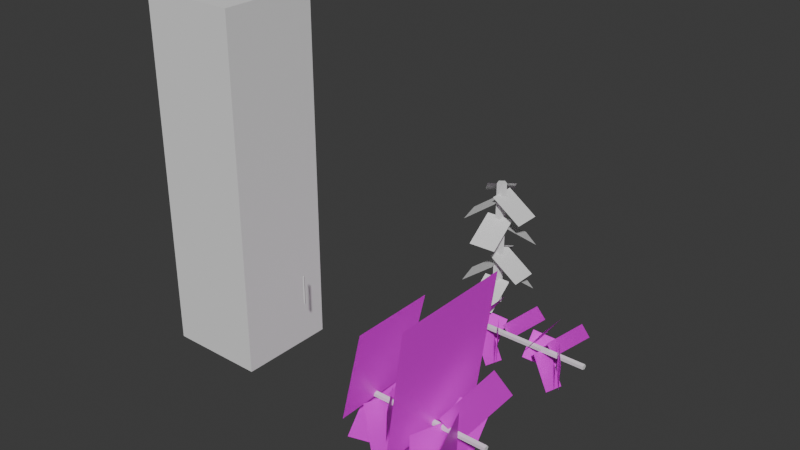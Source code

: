 # Source: VineSplineMesh_UVs_3.blend  (saved by Blender 4.2.66; exported with 4.5.12 LTS)
import bpy
from mathutils import Matrix  # noqa: F401  (used for matrix-valued properties, if any)

bpy.ops.wm.read_factory_settings(use_empty=True)
scene = bpy.context.scene
scene.name = 'Scene'

# ---- collections
col_collection = bpy.data.collections.new('Collection'); scene.collection.children.link(col_collection)

# ---- images (referenced by path relative to the original .blend; pixels are not part of the script)
import os
ASSET_DIR = os.environ.get("B2B_ASSET_DIR", "")  # directory of the original .blend (textures are referenced by path, not embedded)
HERE = os.path.dirname(os.path.abspath(__file__))  # packed textures are extracted next to this script under _unpacked/

def load_image(name, relpath, width, height, colorspace="sRGB"):
    """Load a texture the original file referenced (path relative to the .blend, or extracted next to this script)."""
    p = next((c for c in (os.path.join(HERE, relpath), os.path.join(ASSET_DIR, relpath)) if relpath and os.path.exists(c)), "")
    if p:
        img = bpy.data.images.load(p, check_existing=True)
        img.name = name
    else:  # same state as the original file: an image datablock whose file is absent (Cycles renders it pink)
        img = bpy.data.images.new(name, width, height)
        img.source = "FILE"
        img.filepath = "//" + (relpath or name)
    img.colorspace_settings.name = colorspace
    return img
img_vinetexture_png = load_image('VineTexture.png', 'VineTexture.png', 1024, 1024, 'sRGB')

# ---- materials (node trees are filled in below, after node groups)
mat_material = bpy.data.materials.new('Material')
mat_material_001 = bpy.data.materials.new('Material.001')

# ---- material node trees
mat_material.use_nodes = True; mat_material.node_tree.nodes.clear()
_N = mat_material.node_tree.nodes; _L = mat_material.node_tree.links
n0 = _N.new('ShaderNodeBsdfPrincipled'); n0.name = 'Principled BSDF'; n0.location = (48, 271)
n1 = _N.new('ShaderNodeOutputMaterial'); n1.name = 'Material Output'; n1.location = (338, 271)
n2 = _N.new('ShaderNodeTexImage'); n2.name = 'Image Texture'; n2.location = (-395, 303)
n2.image = img_vinetexture_png
_L.new(n0.outputs[0], n1.inputs[0])
_L.new(n2.outputs[0], n0.inputs[0])
_L.new(n2.outputs[1], n0.inputs[4])
n1.is_active_output = True
mat_material_001.use_nodes = True; mat_material_001.node_tree.nodes.clear()
_N = mat_material_001.node_tree.nodes; _L = mat_material_001.node_tree.links
n0 = _N.new('ShaderNodeBsdfPrincipled'); n0.name = 'Principled BSDF'; n0.location = (10, 300)
n1 = _N.new('ShaderNodeOutputMaterial'); n1.name = 'Material Output'; n1.location = (300, 300)
_L.new(n0.outputs[0], n1.inputs[0])
n1.is_active_output = True

# ---- world
world_world = bpy.data.worlds.new('World'); scene.world = world_world
world_world.use_nodes = True; world_world.node_tree.nodes.clear()
_N = world_world.node_tree.nodes; _L = world_world.node_tree.links
n0 = _N.new('ShaderNodeOutputWorld'); n0.name = 'World Output'; n0.location = (300, 300)
n1 = _N.new('ShaderNodeBackground'); n1.name = 'Background'; n1.location = (10, 300)
n1.inputs[0].default_value = (0.05088, 0.05088, 0.05088, 1.0)
_L.new(n1.outputs[0], n0.inputs[0])
n0.is_active_output = True
world_world.color = (0.05088, 0.05088, 0.05088)
world_world.sun_shadow_jitter_overblur = 0.0

# ---- meshes
me_cylinder_001 = bpy.data.meshes.new('Cylinder.001')
me_cylinder_001.from_pydata([(0.0, 0.005, -0.225), (0.0, 0.005, 0.225), (0.00433, -0.0025, -0.225), (0.00433, -0.0025, 0.225), (-0.00433, -0.0025, -0.225), (-0.00433, -0.0025, 0.225)], [], [(0, 1, 3, 2), (2, 3, 5, 4), (3, 1, 5), (4, 5, 1, 0), (0, 2, 4)])
_uv = me_cylinder_001.uv_layers.new(name='UVMap')
_uv.uv.foreach_set('vector', [1.0, 0.5, 1.0, 1.0, 0.6667, 1.0, 0.6667, 0.5, 0.6667, 0.5, 0.6667, 1.0, 0.3333, 1.0, 0.3333, 0.5, 0.4578, 0.13, 0.25, 0.49, 0.04215, 0.13, 0.3333, 0.5, 0.3333, 1.0, -5.96e-08, 1.0, -5.96e-08, 0.5, 0.75, 0.49, 0.9578, 0.13, 0.5422, 0.13])
me_cylinder_001.update()
me_plane_010 = bpy.data.meshes.new('Plane.010')
me_plane_010.from_pydata([(0.0111, -0.01077, -0.4932), (0.02885, 0.02207, -0.6073), (-0.01139, 0.01084, -0.4932), (0.006369, 0.04368, -0.6073), (0.0002331, 0.002098, -0.6969), (0.0002331, 0.002098, 0.003105), (0.001656, 0.0006483, -0.6969), (0.001656, 0.0006483, 0.003104), (0.001113, -0.001697, -0.6969), (0.001113, -0.001697, 0.003104), (-0.0006464, -0.001697, -0.6969), (-0.0006464, -0.001697, 0.003105), (-0.00119, 0.0006483, -0.6969), (-0.00119, 0.0006483, 0.003105), (-0.001588, -0.03015, -0.05284), (0.04795, -0.03015, -0.1669), (-0.001588, 0.03015, -0.05284), (0.04795, 0.03015, -0.1669), (0.01904, 0.01963, -0.004232), (-0.01292, 0.07503, -0.1183), (-0.01889, -0.01927, -0.004232), (-0.05085, 0.03612, -0.1183), (-0.003688, 0.01285, -0.08613), (-0.02752, 0.003898, -0.2002), (0.002441, -0.01616, -0.08613), (-0.02139, -0.02511, -0.2002), (-0.006783, -0.001222, -0.164), (-0.006034, -0.02481, -0.2781), (0.009367, -0.0003106, -0.164), (0.01012, -0.0239, -0.2781), (0.01413, -0.01466, -0.23), (0.0366, 0.02688, -0.344), (-0.01431, 0.01268, -0.23), (0.008152, 0.05423, -0.344), (0.01239, 0.01074, -0.3625), (-0.00857, 0.04708, -0.4765), (-0.01249, -0.01477, -0.3625), (-0.03345, 0.02156, -0.4765), (-0.003032, 0.02598, -0.4518), (-0.04994, 0.00836, -0.5658), (0.00903, -0.03112, -0.4518), (-0.03788, -0.04873, -0.5658), (-0.003227, -0.04444, -0.3988), (0.06845, -0.04444, -0.4968), (-0.003227, 0.04281, -0.3988), (0.06845, 0.04281, -0.4968), (-0.01359, -0.002621, -0.5499), (-0.01235, -0.04163, -0.6639), (0.01312, -0.001114, -0.5499), (0.01435, -0.04012, -0.6639), (0.0002331, 0.002098, -0.6191), (0.0002331, 0.002098, -0.5413), (0.0002331, 0.002098, -0.4636), (0.0002331, 0.002098, -0.3858), (0.0002331, 0.002098, -0.308), (0.0002331, 0.002098, -0.2302), (0.0002331, 0.002098, -0.1525), (0.0002331, 0.002098, -0.07467), (0.001656, 0.0006483, -0.07467), (0.001656, 0.0006483, -0.1525), (0.001656, 0.0006483, -0.2302), (0.001656, 0.0006483, -0.308), (0.001656, 0.0006483, -0.3858), (0.001656, 0.0006483, -0.4636), (0.001656, 0.0006483, -0.5413), (0.001656, 0.0006483, -0.6191), (0.001113, -0.001697, -0.07467), (0.001113, -0.001697, -0.1525), (0.001113, -0.001697, -0.2302), (0.001113, -0.001697, -0.308), (0.001113, -0.001697, -0.3858), (0.001113, -0.001697, -0.4636), (0.001113, -0.001697, -0.5413), (0.001113, -0.001697, -0.6191), (-0.0006464, -0.001697, -0.07467), (-0.0006464, -0.001697, -0.1525), (-0.0006464, -0.001697, -0.2302), (-0.0006464, -0.001697, -0.308), (-0.0006464, -0.001697, -0.3858), (-0.0006464, -0.001697, -0.4636), (-0.0006464, -0.001697, -0.5413), (-0.0006464, -0.001697, -0.6191), (-0.00119, 0.0006483, -0.07467), (-0.00119, 0.0006483, -0.1525), (-0.00119, 0.0006483, -0.2302), (-0.00119, 0.0006483, -0.308), (-0.00119, 0.0006483, -0.3858), (-0.00119, 0.0006483, -0.4636), (-0.00119, 0.0006483, -0.5413), (-0.00119, 0.0006483, -0.6191)], [], [(0, 1, 3, 2), (57, 5, 7, 58), (58, 7, 9, 66), (66, 9, 11, 74), (7, 5, 13, 11, 9), (74, 11, 13, 82), (82, 13, 5, 57), (4, 6, 8, 10, 12), (14, 15, 17, 16), (18, 19, 21, 20), (22, 23, 25, 24), (26, 27, 29, 28), (30, 31, 33, 32), (34, 35, 37, 36), (38, 39, 41, 40), (42, 43, 45, 44), (46, 47, 49, 48), (12, 89, 50, 4), (89, 88, 51, 50), (88, 87, 52, 51), (87, 86, 53, 52), (86, 85, 54, 53), (85, 84, 55, 54), (84, 83, 56, 55), (83, 82, 57, 56), (10, 81, 89, 12), (81, 80, 88, 89), (80, 79, 87, 88), (79, 78, 86, 87), (78, 77, 85, 86), (77, 76, 84, 85), (76, 75, 83, 84), (75, 74, 82, 83), (8, 73, 81, 10), (73, 72, 80, 81), (72, 71, 79, 80), (71, 70, 78, 79), (70, 69, 77, 78), (69, 68, 76, 77), (68, 67, 75, 76), (67, 66, 74, 75), (6, 65, 73, 8), (65, 64, 72, 73), (64, 63, 71, 72), (63, 62, 70, 71), (62, 61, 69, 70), (61, 60, 68, 69), (60, 59, 67, 68), (59, 58, 66, 67), (4, 50, 65, 6), (50, 51, 64, 65), (51, 52, 63, 64), (52, 53, 62, 63), (53, 54, 61, 62), (54, 55, 60, 61), (55, 56, 59, 60), (56, 57, 58, 59)])
me_plane_010.polygons.foreach_set('material_index', [0, 0, 1, 1, 1, 1, 1, 1, 0, 0, 0, 0, 0, 0, 0, 0, 0, 1, 1, 1, 1, 1, 1, 1, 1, 1, 1, 1, 1, 1, 1, 1, 1, 1, 1, 1, 1, 1, 1, 1, 1, 1, 1, 1, 1, 1, 1, 1, 1, 0, 0, 0, 0, 0, 0, 0, 0])
_uv = me_plane_010.uv_layers.new(name='UVMap')
_uv.uv.foreach_set('vector', [1.0, -5.96e-08, 1.0, 1.0, 0.0, 1.0, -5.96e-08, 0.0, 0.3314, 0.8109, 0.3314, 0.8923, 0.2984, 0.8923, 0.2984, 0.8109, 0.2984, 0.8109, 0.2984, 0.8923, 0.2654, 0.8923, 0.2654, 0.8109, 0.2654, 0.8109, 0.2654, 0.8923, 0.2324, 0.8923, 0.2324, 0.8109, 0.1692, 0.9084, 0.1143, 0.9483, 0.05938, 0.9084, 0.08036, 0.8439, 0.1482, 0.8439, 0.2324, 0.8109, 0.2324, 0.8923, 0.1993, 0.8923, 0.1993, 0.8109, 0.1993, 0.8109, 0.1993, 0.8923, 0.1663, 0.8923, 0.1663, 0.8109, 0.2346, 0.9483, 0.2895, 0.9084, 0.2686, 0.8439, 0.2007, 0.8439, 0.1797, 0.9084, 1.0, -5.96e-08, 1.0, 1.0, 0.0, 1.0, -5.96e-08, 0.0, 1.0, -5.96e-08, 1.0, 1.0, 0.0, 1.0, -5.96e-08, 0.0, 0.999, -0.001037, 1.001, 0.999, 0.001039, 1.001, -0.001037, 0.001039, 1.0, -5.96e-08, 1.0, 1.0, 0.0, 1.0, -5.96e-08, 2.98e-08, 1.0, -5.96e-08, 1.0, 1.0, 0.0, 1.0, -5.96e-08, 2.98e-08, 1.0, -5.96e-08, 1.0, 1.0, 0.0, 1.0, -5.96e-08, 0.0, 1.0, -5.96e-08, 1.0, 1.0, 0.0, 1.0, -5.96e-08, 0.0, 1.0, -5.96e-08, 1.0, 1.0, 0.0, 1.0, -5.96e-08, 0.0, 1.0, -5.96e-08, 1.0, 1.0, 0.0, 1.0, -5.96e-08, 0.0, 0.1993, 0.1597, 0.1993, 0.2411, 0.1663, 0.2411, 0.1663, 0.1597, 0.1993, 0.2411, 0.1993, 0.3225, 0.1663, 0.3225, 0.1663, 0.2411, 0.1993, 0.3225, 0.1993, 0.4039, 0.1663, 0.4039, 0.1663, 0.3225, 0.1993, 0.4039, 0.1993, 0.4853, 0.1663, 0.4853, 0.1663, 0.4039, 0.1993, 0.4853, 0.1993, 0.5667, 0.1663, 0.5667, 0.1663, 0.4853, 0.1993, 0.5667, 0.1993, 0.6481, 0.1663, 0.6481, 0.1663, 0.5667, 0.1993, 0.6481, 0.1993, 0.7295, 0.1663, 0.7295, 0.1663, 0.6481, 0.1993, 0.7295, 0.1993, 0.8109, 0.1663, 0.8109, 0.1663, 0.7295, 0.2324, 0.1597, 0.2324, 0.2411, 0.1993, 0.2411, 0.1993, 0.1597, 0.2324, 0.2411, 0.2324, 0.3225, 0.1993, 0.3225, 0.1993, 0.2411, 0.2324, 0.3225, 0.2324, 0.4039, 0.1993, 0.4039, 0.1993, 0.3225, 0.2324, 0.4039, 0.2324, 0.4853, 0.1993, 0.4853, 0.1993, 0.4039, 0.2324, 0.4853, 0.2324, 0.5667, 0.1993, 0.5667, 0.1993, 0.4853, 0.2324, 0.5667, 0.2324, 0.6481, 0.1993, 0.6481, 0.1993, 0.5667, 0.2324, 0.6481, 0.2324, 0.7295, 0.1993, 0.7295, 0.1993, 0.6481, 0.2324, 0.7295, 0.2324, 0.8109, 0.1993, 0.8109, 0.1993, 0.7295, 0.2654, 0.1597, 0.2654, 0.2411, 0.2324, 0.2411, 0.2324, 0.1597, 0.2654, 0.2411, 0.2654, 0.3225, 0.2324, 0.3225, 0.2324, 0.2411, 0.2654, 0.3225, 0.2654, 0.4039, 0.2324, 0.4039, 0.2324, 0.3225, 0.2654, 0.4039, 0.2654, 0.4853, 0.2324, 0.4853, 0.2324, 0.4039, 0.2654, 0.4853, 0.2654, 0.5667, 0.2324, 0.5667, 0.2324, 0.4853, 0.2654, 0.5667, 0.2654, 0.6481, 0.2324, 0.6481, 0.2324, 0.5667, 0.2654, 0.6481, 0.2654, 0.7295, 0.2324, 0.7295, 0.2324, 0.6481, 0.2654, 0.7295, 0.2654, 0.8109, 0.2324, 0.8109, 0.2324, 0.7295, 0.2984, 0.1597, 0.2984, 0.2411, 0.2654, 0.2411, 0.2654, 0.1597, 0.2984, 0.2411, 0.2984, 0.3225, 0.2654, 0.3225, 0.2654, 0.2411, 0.2984, 0.3225, 0.2984, 0.4039, 0.2654, 0.4039, 0.2654, 0.3225, 0.2984, 0.4039, 0.2984, 0.4853, 0.2654, 0.4853, 0.2654, 0.4039, 0.2984, 0.4853, 0.2984, 0.5667, 0.2654, 0.5667, 0.2654, 0.4853, 0.2984, 0.5667, 0.2984, 0.6481, 0.2654, 0.6481, 0.2654, 0.5667, 0.2984, 0.6481, 0.2984, 0.7295, 0.2654, 0.7295, 0.2654, 0.6481, 0.2984, 0.7295, 0.2984, 0.8109, 0.2654, 0.8109, 0.2654, 0.7295, 0.3314, 0.1597, 0.3314, 0.2411, 0.2984, 0.2411, 0.2984, 0.1597, 0.3314, 0.2411, 0.3314, 0.3225, 0.2984, 0.3225, 0.2984, 0.2411, 0.3314, 0.3225, 0.3314, 0.4039, 0.2984, 0.4039, 0.2984, 0.3225, 0.3314, 0.4039, 0.3314, 0.4853, 0.2984, 0.4853, 0.2984, 0.4039, 0.3314, 0.4853, 0.3314, 0.5667, 0.2984, 0.5667, 0.2984, 0.4853, 0.3314, 0.5667, 0.3314, 0.6481, 0.2984, 0.6481, 0.2984, 0.5667, 0.3314, 0.6481, 0.3314, 0.7295, 0.2984, 0.7295, 0.2984, 0.6481, 0.3314, 0.7295, 0.3314, 0.8109, 0.2984, 0.8109, 0.2984, 0.7295])
me_plane_010.materials.append(mat_material)
me_plane_010.materials.append(mat_material_001)
me_plane_010.update()
me_plane_011 = bpy.data.meshes.new('Plane.011')
me_plane_011.from_pydata([(-0.01, -0.01, 0.0), (0.01, -0.01, 0.0), (-0.01, 0.01, 0.0), (0.01, 0.01, 0.0)], [], [(0, 1, 3, 2)])
_uv = me_plane_011.uv_layers.new(name='UVMap')
_uv.uv.foreach_set('vector', [0.0, 0.0, 1.0, 0.0, 1.0, 1.0, 0.0, 1.0])
me_plane_011.update()
me_plane_012 = bpy.data.meshes.new('Plane.012')
me_plane_012.from_pydata([(-0.01, -0.01, 0.0), (0.01, -0.01, 0.0), (-0.01, 0.01, 0.0), (0.01, 0.01, 0.0)], [], [(0, 1, 3, 2)])
_uv = me_plane_012.uv_layers.new(name='UVMap')
_uv.uv.foreach_set('vector', [0.0, 0.0, 1.0, 0.0, 1.0, 1.0, 0.0, 1.0])
me_plane_012.update()
me_plane_013 = bpy.data.meshes.new('Plane.013')
me_plane_013.from_pydata([(-0.01, -0.01, 0.0), (0.01, -0.01, 0.0), (-0.01, 0.01, 0.0), (0.01, 0.01, 0.0)], [], [(0, 1, 3, 2)])
_uv = me_plane_013.uv_layers.new(name='UVMap')
_uv.uv.foreach_set('vector', [0.0, 0.0, 1.0, 0.0, 1.0, 1.0, 0.0, 1.0])
me_plane_013.update()
me_plane_014 = bpy.data.meshes.new('Plane.014')
me_plane_014.from_pydata([(-0.01, -0.01, 0.0), (0.01, -0.01, 0.0), (-0.01, 0.01, 0.0), (0.01, 0.01, 0.0)], [], [(0, 1, 3, 2)])
_uv = me_plane_014.uv_layers.new(name='UVMap')
_uv.uv.foreach_set('vector', [0.0, 0.0, 1.0, 0.0, 1.0, 1.0, 0.0, 1.0])
me_plane_014.update()
me_plane_015 = bpy.data.meshes.new('Plane.015')
me_plane_015.from_pydata([(-0.01, -0.01, 0.0), (0.01, -0.01, 0.0), (-0.01, 0.01, 0.0), (0.01, 0.01, 0.0)], [], [(0, 1, 3, 2)])
_uv = me_plane_015.uv_layers.new(name='UVMap')
_uv.uv.foreach_set('vector', [0.0, 0.0, 1.0, 0.0, 1.0, 1.0, 0.0, 1.0])
me_plane_015.update()
me_plane_016 = bpy.data.meshes.new('Plane.016')
me_plane_016.from_pydata([(-0.01, -0.01, 0.0), (0.01, -0.01, 0.0), (-0.01, 0.01, 0.0), (0.01, 0.01, 0.0)], [], [(0, 1, 3, 2)])
_uv = me_plane_016.uv_layers.new(name='UVMap')
_uv.uv.foreach_set('vector', [0.0, 0.0, 1.0, 0.0, 1.0, 1.0, 0.0, 1.0])
me_plane_016.update()
me_plane_017 = bpy.data.meshes.new('Plane.017')
me_plane_017.from_pydata([(-0.01, -0.01, 0.0), (0.01, -0.01, 0.0), (-0.01, 0.01, 0.0), (0.01, 0.01, 0.0)], [], [(0, 1, 3, 2)])
_uv = me_plane_017.uv_layers.new(name='UVMap')
_uv.uv.foreach_set('vector', [0.0, 0.0, 1.0, 0.0, 1.0, 1.0, 0.0, 1.0])
me_plane_017.update()
me_plane_018 = bpy.data.meshes.new('Plane.018')
me_plane_018.from_pydata([(-0.01, -0.01, 0.0), (0.01, -0.01, 0.0), (-0.01, 0.01, 0.0), (0.01, 0.01, 0.0)], [], [(0, 1, 3, 2)])
_uv = me_plane_018.uv_layers.new(name='UVMap')
_uv.uv.foreach_set('vector', [0.0, 0.0, 1.0, 0.0, 1.0, 1.0, 0.0, 1.0])
me_plane_018.update()
me_plane_019 = bpy.data.meshes.new('Plane.019')
me_plane_019.from_pydata([(-0.01, -0.01, 0.0), (0.01, -0.01, 0.0), (-0.01, 0.01, 0.0), (0.01, 0.01, 0.0)], [], [(0, 1, 3, 2)])
_uv = me_plane_019.uv_layers.new(name='UVMap')
_uv.uv.foreach_set('vector', [0.0, 0.0, 1.0, 0.0, 1.0, 1.0, 0.0, 1.0])
me_plane_019.update()
me_plane_020 = bpy.data.meshes.new('Plane.020')
me_plane_020.from_pydata([(-0.01, -0.01, 0.0), (0.01, -0.01, 0.0), (-0.01, 0.01, 0.0), (0.01, 0.01, 0.0)], [], [(0, 1, 3, 2)])
_uv = me_plane_020.uv_layers.new(name='UVMap')
_uv.uv.foreach_set('vector', [0.0, 0.0, 1.0, 0.0, 1.0, 1.0, 0.0, 1.0])
me_plane_020.update()
me_plane_001 = bpy.data.meshes.new('Plane.001')
me_plane_001.from_pydata([(0.006768, -0.003963, -0.4932), (0.01638, 0.01381, -0.6073), (-0.0054, 0.007733, -0.4932), (0.004209, 0.0255, -0.6073), (0.0002331, 0.002098, -0.6969), (0.0002331, 0.002098, 0.003105), (0.001656, 0.0006483, -0.6969), (0.001656, 0.0006483, 0.003104), (0.001113, -0.001697, -0.6969), (0.001113, -0.001697, 0.003104), (-0.0006464, -0.001697, -0.6969), (-0.0006464, -0.001697, 0.003105), (-0.00119, 0.0006483, -0.6969), (-0.00119, 0.0006483, 0.003105), (0.0002072, -0.01, -0.05284), (0.01664, -0.01, -0.1669), (0.0002072, 0.01, -0.05284), (0.01664, 0.01, -0.1669), (0.00575, 0.007019, -0.004232), (-0.004268, 0.02438, -0.1183), (-0.006139, -0.005175, -0.004232), (-0.01616, 0.01219, -0.1183), (-0.002399, 0.008902, -0.08613), (-0.01821, 0.002962, -0.2002), (0.001668, -0.01035, -0.08613), (-0.01415, -0.01629, -0.2002), (-0.006959, -0.001281, -0.1854), (-0.006265, -0.02317, -0.2995), (0.008027, -0.0004353, -0.1854), (0.008722, -0.02232, -0.2995), (0.006768, -0.003963, -0.23), (0.01638, 0.01381, -0.344), (-0.0054, 0.007733, -0.23), (0.004209, 0.0255, -0.344), (0.00575, 0.007019, -0.3625), (-0.004268, 0.02438, -0.4765), (-0.006139, -0.005175, -0.3625), (-0.01616, 0.01219, -0.4765), (-0.002399, 0.008902, -0.4518), (-0.01821, 0.002962, -0.5658), (0.001668, -0.01035, -0.4518), (-0.01415, -0.01629, -0.5658), (0.0002072, -0.01, -0.3908), (0.01664, -0.01, -0.5048), (0.0002072, 0.01, -0.3908), (0.01664, 0.01, -0.5048), (-0.006959, -0.001281, -0.5499), (-0.006265, -0.02317, -0.6639), (0.008027, -0.0004353, -0.5499), (0.008722, -0.02232, -0.6639)], [], [(0, 1, 3, 2), (4, 5, 7, 6), (6, 7, 9, 8), (8, 9, 11, 10), (7, 5, 13, 11, 9), (10, 11, 13, 12), (12, 13, 5, 4), (4, 6, 8, 10, 12), (14, 15, 17, 16), (18, 19, 21, 20), (22, 23, 25, 24), (26, 27, 29, 28), (30, 31, 33, 32), (34, 35, 37, 36), (38, 39, 41, 40), (42, 43, 45, 44), (46, 47, 49, 48)])
me_plane_001.polygons.foreach_set('material_index', [0, 0, 1, 1, 1, 1, 1, 1, 0, 0, 0, 0, 0, 0, 0, 0, 0])
_uv = me_plane_001.uv_layers.new(name='UVMap')
_uv.uv.foreach_set('vector', [1.0, -5.96e-08, 1.0, 1.0, 0.0, 1.0, -5.96e-08, 0.0, 0.3314, 0.1597, 0.3314, 0.8923, 0.2984, 0.8923, 0.2984, 0.1597, 0.2984, 0.1597, 0.2984, 0.8923, 0.2654, 0.8923, 0.2654, 0.1597, 0.2654, 0.1597, 0.2654, 0.8923, 0.2324, 0.8923, 0.2324, 0.1597, 0.1692, 0.9084, 0.1143, 0.9483, 0.05938, 0.9084, 0.08036, 0.8439, 0.1482, 0.8439, 0.2324, 0.1597, 0.2324, 0.8923, 0.1993, 0.8923, 0.1993, 0.1597, 0.1993, 0.1597, 0.1993, 0.8923, 0.1663, 0.8923, 0.1663, 0.1597, 0.2346, 0.9483, 0.2895, 0.9084, 0.2686, 0.8439, 0.2007, 0.8439, 0.1797, 0.9084, 1.0, -5.96e-08, 1.0, 1.0, 0.0, 1.0, -5.96e-08, 0.0, 1.0, -5.96e-08, 1.0, 1.0, 0.0, 1.0, -5.96e-08, 0.0, 0.999, -0.001037, 1.001, 0.999, 0.001039, 1.001, -0.001037, 0.001039, 1.0, -5.96e-08, 1.0, 1.0, 0.0, 1.0, -5.96e-08, 2.98e-08, 1.0, -5.96e-08, 1.0, 1.0, 0.0, 1.0, -5.96e-08, 2.98e-08, 1.0, -5.96e-08, 1.0, 1.0, 0.0, 1.0, -5.96e-08, 0.0, 1.0, -5.96e-08, 1.0, 1.0, 0.0, 1.0, -5.96e-08, 0.0, 1.0, -5.96e-08, 1.0, 1.0, 0.0, 1.0, -5.96e-08, 0.0, 1.0, -5.96e-08, 1.0, 1.0, 0.0, 1.0, -5.96e-08, 0.0])
me_plane_001.materials.append(mat_material)
me_plane_001.materials.append(mat_material_001)
me_plane_001.update()
me_cube_001 = bpy.data.meshes.new('Cube.001')
me_cube_001.from_pydata([(-1.0, -1.0, -1.0), (-1.0, -1.0, 1.0), (-1.0, 1.0, -1.0), (-1.0, 1.0, 1.0), (1.0, -1.0, -1.0), (1.0, -1.0, 1.0), (1.0, 1.0, -1.0), (1.0, 1.0, 1.0)], [], [(0, 1, 3, 2), (2, 3, 7, 6), (6, 7, 5, 4), (4, 5, 1, 0), (2, 6, 4, 0), (7, 3, 1, 5)])
_uv = me_cube_001.uv_layers.new(name='UVMap')
_uv.uv.foreach_set('vector', [0.375, 0.0, 0.625, 0.0, 0.625, 0.25, 0.375, 0.25, 0.375, 0.25, 0.625, 0.25, 0.625, 0.5, 0.375, 0.5, 0.375, 0.5, 0.625, 0.5, 0.625, 0.75, 0.375, 0.75, 0.375, 0.75, 0.625, 0.75, 0.625, 1.0, 0.375, 1.0, 0.125, 0.5, 0.375, 0.5, 0.375, 0.75, 0.125, 0.75, 0.625, 0.5, 0.875, 0.5, 0.875, 0.75, 0.625, 0.75])
me_cube_001.update()
me_cylinder_005 = bpy.data.meshes.new('Cylinder.005')
me_cylinder_005.from_pydata([(-1.417e-08, 1.0, 0.0), (-1.417e-08, 1.0, 2.0), (0.9511, 0.309, 0.0), (0.9511, 0.309, 2.0), (0.5878, -0.809, 0.0), (0.5878, -0.809, 2.0), (-0.5878, -0.809, 0.0), (-0.5878, -0.809, 2.0), (-0.9511, 0.309, 0.0), (-0.9511, 0.309, 2.0)], [], [(0, 1, 3, 2), (2, 3, 5, 4), (4, 5, 7, 6), (3, 1, 9, 7, 5), (6, 7, 9, 8), (8, 9, 1, 0), (0, 2, 4, 6, 8)])
_uv = me_cylinder_005.uv_layers.new(name='UVMap')
_uv.uv.foreach_set('vector', [1.0, 0.5, 1.0, 1.0, 0.8, 1.0, 0.8, 0.5, 0.8, 0.5, 0.8, 1.0, 0.6, 1.0, 0.6, 0.5, 0.6, 0.5, 0.6, 1.0, 0.4, 1.0, 0.4, 0.5, 0.4783, 0.3242, 0.25, 0.49, 0.02175, 0.3242, 0.1089, 0.05584, 0.3911, 0.05584, 0.4, 0.5, 0.4, 1.0, 0.2, 1.0, 0.2, 0.5, 0.2, 0.5, 0.2, 1.0, 2.98e-08, 1.0, 2.98e-08, 0.5, 0.75, 0.49, 0.9783, 0.3242, 0.8911, 0.05584, 0.6089, 0.05584, 0.5217, 0.3242])
me_cylinder_005.update()

# ---- objects
ob_cylinder_001 = bpy.data.objects.new('Cylinder.001', me_cylinder_001)
ob_plane_009 = bpy.data.objects.new('Plane.009', me_plane_010)
ob_plane_010 = bpy.data.objects.new('Plane.010', me_plane_011)
ob_plane_011 = bpy.data.objects.new('Plane.011', me_plane_012)
ob_plane_012 = bpy.data.objects.new('Plane.012', me_plane_013)
ob_plane_013 = bpy.data.objects.new('Plane.013', me_plane_014)
ob_plane_014 = bpy.data.objects.new('Plane.014', me_plane_015)
ob_plane_015 = bpy.data.objects.new('Plane.015', me_plane_016)
ob_plane_016 = bpy.data.objects.new('Plane.016', me_plane_017)
ob_plane_017 = bpy.data.objects.new('Plane.017', me_plane_018)
ob_plane_018 = bpy.data.objects.new('Plane.018', me_plane_019)
ob_plane_019 = bpy.data.objects.new('Plane.019', me_plane_020)
ob_plane_001 = bpy.data.objects.new('Plane.001', me_plane_001)
ob_cube = bpy.data.objects.new('Cube', me_cube_001)
ob_cylinder_002 = bpy.data.objects.new('Cylinder.002', me_cylinder_005)

# ---- transforms, parenting, visibility, modifiers, constraints
ob_cylinder_001.location = (-0.389, 0.0, 0.397)
ob_cylinder_001.scale = (1.0, 1.0, 0.3333)
ob_plane_009.location = (-4.441e-16, 0.0, 7.451e-09)
ob_plane_009.rotation_euler = (0.0, -1.571, 0.0)
ob_plane_009.scale = (10.0, 7.5, 1.0)
ob_plane_010.location = (0.08189, 1.058, 0.587)
ob_plane_010.rotation_euler = (0.0, 0.6067, 0.0)
ob_plane_010.scale = (10.0, 7.5, 1.0)
ob_plane_011.location = (-0.05437, 1.13, 0.6356)
ob_plane_011.rotation_euler = (0.0, 0.6067, -4.057)
ob_plane_011.scale = (10.0, 7.5, 1.0)
ob_plane_012.location = (-0.08507, 1.03, 0.5537)
ob_plane_012.rotation_euler = (0.0, 0.6067, -2.867)
ob_plane_012.scale = (10.0, 7.5, 1.0)
ob_plane_013.location = (0.006483, 0.969, 0.4545)
ob_plane_013.rotation_euler = (0.0, 0.6067, -1.529)
ob_plane_013.scale = (10.0, 7.5, 1.0)
ob_plane_014.location = (0.05255, 1.138, 0.4099)
ob_plane_014.rotation_euler = (0.0, 0.6067, 0.9462)
ob_plane_014.scale = (10.0, 7.5, 1.0)
ob_plane_015.location = (-0.05437, 1.13, 0.2774)
ob_plane_015.rotation_euler = (0.0, 0.6067, -4.057)
ob_plane_015.scale = (10.0, 7.5, 1.0)
ob_plane_016.location = (-0.08507, 1.03, 0.1881)
ob_plane_016.rotation_euler = (0.0, 0.6067, -2.867)
ob_plane_016.scale = (10.0, 7.5, 1.0)
ob_plane_017.location = (0.08189, 1.058, 0.2491)
ob_plane_017.rotation_euler = (0.0, 0.6067, 0.0)
ob_plane_017.scale = (10.0, 7.5, 1.0)
ob_plane_018.location = (0.006483, 0.969, 0.08999)
ob_plane_018.rotation_euler = (0.0, 0.6067, -1.529)
ob_plane_018.scale = (10.0, 7.5, 1.0)
ob_plane_019.location = (0.05255, 1.138, 0.1466)
ob_plane_019.rotation_euler = (0.0, 0.6067, 0.9462)
ob_plane_019.scale = (10.0, 7.5, 1.0)
ob_plane_001.location = (8.301e-05, 0.8119, 0.001097)
ob_plane_001.rotation_euler = (0.0, -1.571, 0.0)
ob_plane_001.scale = (10.0, 7.5, 1.0)
ob_cube.location = (-0.7731, 0.0, 0.9)
ob_cube.scale = (0.25, 0.25, 0.9)
ob_cylinder_002.location = (3.725e-10, 1.058, 0.0)
ob_cylinder_002.scale = (0.02629, 0.02764, 0.35)

# ---- collection membership
scene.collection.objects.link(ob_cylinder_001)
scene.collection.objects.link(ob_plane_009)
scene.collection.objects.link(ob_plane_010)
scene.collection.objects.link(ob_plane_011)
scene.collection.objects.link(ob_plane_012)
scene.collection.objects.link(ob_plane_013)
scene.collection.objects.link(ob_plane_014)
scene.collection.objects.link(ob_plane_015)
scene.collection.objects.link(ob_plane_016)
scene.collection.objects.link(ob_plane_017)
scene.collection.objects.link(ob_plane_018)
scene.collection.objects.link(ob_plane_019)
scene.collection.objects.link(ob_plane_001)
col_collection.objects.link(ob_cube)
col_collection.objects.link(ob_cylinder_002)

# ---- scene / render settings (as saved in the file)
scene.frame_start = 1; scene.frame_end = 250; scene.frame_set(53)
scene.render.engine = 'BLENDER_EEVEE_NEXT'
bpy.context.view_layer.update()

# ---- added for rendering (the .blend has no active camera and no usable light): camera, sun
cam_auto = bpy.data.cameras.new('AutoCamera')
cam_auto.lens = 50.0
cam_auto.sensor_width = 36.0
cam_auto.clip_end = 1000.0
ob_auto_camera = bpy.data.objects.new('AutoCamera', cam_auto)
scene.collection.objects.link(ob_auto_camera)
ob_auto_camera.location = (2.89071, -3.22288, 3.08877)
ob_auto_camera.rotation_euler = (1.09748, -7.21219e-08, 0.694738)
scene.camera = ob_auto_camera
light_auto_sun = bpy.data.lights.new('AutoSun', 'SUN')
light_auto_sun.energy = 3.0
light_auto_sun.angle = 0.0523599
ob_auto_sun = bpy.data.objects.new('AutoSun', light_auto_sun)
scene.collection.objects.link(ob_auto_sun)
ob_auto_sun.rotation_euler = (0.872665, 0.174533, 0.523599)
bpy.context.view_layer.update()
